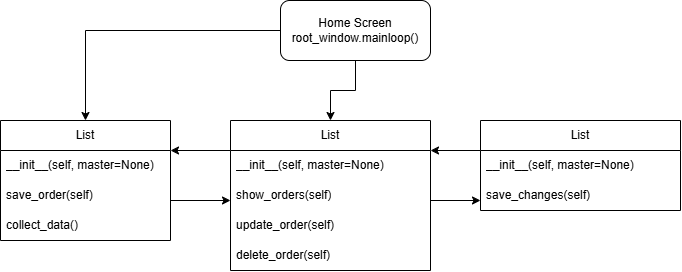

The diagram above was exported from draw.io. Its source (the exported page's mxGraphModel, read from the mxfile embedded in the PNG):
<mxGraphModel dx="774" dy="417" grid="1" gridSize="10" guides="1" tooltips="1" connect="1" arrows="1" fold="1" page="1" pageScale="1" pageWidth="850" pageHeight="1100" math="0" shadow="0">
  <root>
    <mxCell id="0" />
    <mxCell id="1" parent="0" />
    <mxCell id="LMu5qYaaSg3Y3bBumSew-8" edge="1" parent="1" style="edgeStyle=orthogonalEdgeStyle;rounded=0;orthogonalLoop=1;jettySize=auto;html=1;exitX=1;exitY=0.5;exitDx=0;exitDy=0;entryX=0;entryY=0.5;entryDx=0;entryDy=0;">
      <mxGeometry relative="1" as="geometry">
        <mxPoint x="240" y="220" as="sourcePoint" />
        <mxPoint x="300" y="220" as="targetPoint" />
      </mxGeometry>
    </mxCell>
    <mxCell id="LMu5qYaaSg3Y3bBumSew-5" edge="1" parent="1" source="LMu5qYaaSg3Y3bBumSew-2" style="edgeStyle=orthogonalEdgeStyle;rounded=0;orthogonalLoop=1;jettySize=auto;html=1;" target="LMu5qYaaSg3Y3bBumSew-33">
      <mxGeometry relative="1" x="-0.0175" as="geometry">
        <mxPoint x="140" y="120" as="targetPoint" />
      </mxGeometry>
    </mxCell>
    <mxCell id="LMu5qYaaSg3Y3bBumSew-2" parent="1" style="rounded=1;whiteSpace=wrap;html=1;roundedPerimeter=1;" value="Home Screen&lt;br&gt;root_window.mainloop()" vertex="1">
      <mxGeometry height="60" width="150" x="350" y="20" as="geometry" />
    </mxCell>
    <mxCell id="LMu5qYaaSg3Y3bBumSew-9" edge="1" parent="1" style="edgeStyle=orthogonalEdgeStyle;rounded=0;orthogonalLoop=1;jettySize=auto;html=1;exitX=1;exitY=0.5;exitDx=0;exitDy=0;entryX=0;entryY=0.5;entryDx=0;entryDy=0;">
      <mxGeometry relative="1" as="geometry">
        <mxPoint x="500" y="220" as="sourcePoint" />
        <mxPoint x="550" y="220" as="targetPoint" />
      </mxGeometry>
    </mxCell>
    <mxCell id="LMu5qYaaSg3Y3bBumSew-12" edge="1" parent="1" style="edgeStyle=orthogonalEdgeStyle;rounded=0;orthogonalLoop=1;jettySize=auto;html=1;exitX=0;exitY=0.25;exitDx=0;exitDy=0;entryX=1;entryY=0.25;entryDx=0;entryDy=0;">
      <mxGeometry relative="1" as="geometry">
        <mxPoint x="300" y="170" as="sourcePoint" />
        <mxPoint x="240" y="170" as="targetPoint" />
      </mxGeometry>
    </mxCell>
    <mxCell id="LMu5qYaaSg3Y3bBumSew-11" edge="1" parent="1" style="edgeStyle=orthogonalEdgeStyle;rounded=0;orthogonalLoop=1;jettySize=auto;html=1;exitX=0;exitY=0.25;exitDx=0;exitDy=0;entryX=1;entryY=0.25;entryDx=0;entryDy=0;">
      <mxGeometry relative="1" as="geometry">
        <mxPoint x="550" y="170" as="sourcePoint" />
        <mxPoint x="500" y="170" as="targetPoint" />
      </mxGeometry>
    </mxCell>
    <mxCell id="LMu5qYaaSg3Y3bBumSew-7" edge="1" parent="1" source="LMu5qYaaSg3Y3bBumSew-2" style="edgeStyle=orthogonalEdgeStyle;rounded=0;orthogonalLoop=1;jettySize=auto;html=1;exitX=0.5;exitY=1;exitDx=0;exitDy=0;entryX=0.5;entryY=0;entryDx=0;entryDy=0;" target="LMu5qYaaSg3Y3bBumSew-37">
      <mxGeometry relative="1" x="-0.3629" as="geometry">
        <mxPoint x="408.5999999999999" y="124.60000000000002" as="targetPoint" />
      </mxGeometry>
    </mxCell>
    <mxCell id="LMu5qYaaSg3Y3bBumSew-33" parent="1" style="swimlane;fontStyle=0;childLayout=stackLayout;horizontal=1;startSize=30;horizontalStack=0;resizeParent=1;resizeParentMax=0;resizeLast=0;collapsible=1;marginBottom=0;whiteSpace=wrap;html=1;" value="List" vertex="1">
      <mxGeometry height="120" width="170" x="70" y="140" as="geometry" />
    </mxCell>
    <mxCell id="LMu5qYaaSg3Y3bBumSew-34" parent="LMu5qYaaSg3Y3bBumSew-33" style="text;strokeColor=none;fillColor=none;align=left;verticalAlign=middle;spacingLeft=4;spacingRight=4;overflow=hidden;points=[[0,0.5],[1,0.5]];portConstraint=eastwest;rotatable=0;whiteSpace=wrap;html=1;" value="__init__(self, master=None)" vertex="1">
      <mxGeometry height="30" width="170" y="30" as="geometry" />
    </mxCell>
    <mxCell id="LMu5qYaaSg3Y3bBumSew-35" parent="LMu5qYaaSg3Y3bBumSew-33" style="text;strokeColor=none;fillColor=none;align=left;verticalAlign=middle;spacingLeft=4;spacingRight=4;overflow=hidden;points=[[0,0.5],[1,0.5]];portConstraint=eastwest;rotatable=0;whiteSpace=wrap;html=1;" value="save_order(self)" vertex="1">
      <mxGeometry height="30" width="170" y="60" as="geometry" />
    </mxCell>
    <mxCell id="LMu5qYaaSg3Y3bBumSew-36" parent="LMu5qYaaSg3Y3bBumSew-33" style="text;strokeColor=none;fillColor=none;align=left;verticalAlign=middle;spacingLeft=4;spacingRight=4;overflow=hidden;points=[[0,0.5],[1,0.5]];portConstraint=eastwest;rotatable=0;whiteSpace=wrap;html=1;" value="collect_data()" vertex="1">
      <mxGeometry height="30" width="170" y="90" as="geometry" />
    </mxCell>
    <mxCell id="LMu5qYaaSg3Y3bBumSew-37" parent="1" style="swimlane;fontStyle=0;childLayout=stackLayout;horizontal=1;startSize=30;horizontalStack=0;resizeParent=1;resizeParentMax=0;resizeLast=0;collapsible=1;marginBottom=0;whiteSpace=wrap;html=1;" value="List" vertex="1">
      <mxGeometry height="150" width="200" x="300" y="140" as="geometry" />
    </mxCell>
    <mxCell id="LMu5qYaaSg3Y3bBumSew-38" parent="LMu5qYaaSg3Y3bBumSew-37" style="text;strokeColor=none;fillColor=none;align=left;verticalAlign=middle;spacingLeft=4;spacingRight=4;overflow=hidden;points=[[0,0.5],[1,0.5]];portConstraint=eastwest;rotatable=0;whiteSpace=wrap;html=1;" value="__init__(self, master=None)" vertex="1">
      <mxGeometry height="30" width="200" y="30" as="geometry" />
    </mxCell>
    <mxCell id="LMu5qYaaSg3Y3bBumSew-39" parent="LMu5qYaaSg3Y3bBumSew-37" style="text;strokeColor=none;fillColor=none;align=left;verticalAlign=middle;spacingLeft=4;spacingRight=4;overflow=hidden;points=[[0,0.5],[1,0.5]];portConstraint=eastwest;rotatable=0;whiteSpace=wrap;html=1;" value="show_orders(self)" vertex="1">
      <mxGeometry height="30" width="200" y="60" as="geometry" />
    </mxCell>
    <mxCell id="LMu5qYaaSg3Y3bBumSew-40" parent="LMu5qYaaSg3Y3bBumSew-37" style="text;strokeColor=none;fillColor=none;align=left;verticalAlign=middle;spacingLeft=4;spacingRight=4;overflow=hidden;points=[[0,0.5],[1,0.5]];portConstraint=eastwest;rotatable=0;whiteSpace=wrap;html=1;" value="update_order(self)" vertex="1">
      <mxGeometry height="30" width="200" y="90" as="geometry" />
    </mxCell>
    <mxCell id="LMu5qYaaSg3Y3bBumSew-45" parent="LMu5qYaaSg3Y3bBumSew-37" style="text;strokeColor=none;fillColor=none;align=left;verticalAlign=middle;spacingLeft=4;spacingRight=4;overflow=hidden;points=[[0,0.5],[1,0.5]];portConstraint=eastwest;rotatable=0;whiteSpace=wrap;html=1;" value="delete_order(self)" vertex="1">
      <mxGeometry height="30" width="200" y="120" as="geometry" />
    </mxCell>
    <mxCell id="LMu5qYaaSg3Y3bBumSew-41" parent="1" style="swimlane;fontStyle=0;childLayout=stackLayout;horizontal=1;startSize=30;horizontalStack=0;resizeParent=1;resizeParentMax=0;resizeLast=0;collapsible=1;marginBottom=0;whiteSpace=wrap;html=1;" value="List" vertex="1">
      <mxGeometry height="90" width="200" x="550" y="140" as="geometry" />
    </mxCell>
    <mxCell id="LMu5qYaaSg3Y3bBumSew-42" parent="LMu5qYaaSg3Y3bBumSew-41" style="text;strokeColor=none;fillColor=none;align=left;verticalAlign=middle;spacingLeft=4;spacingRight=4;overflow=hidden;points=[[0,0.5],[1,0.5]];portConstraint=eastwest;rotatable=0;whiteSpace=wrap;html=1;" value="__init__(self, master=None)" vertex="1">
      <mxGeometry height="30" width="200" y="30" as="geometry" />
    </mxCell>
    <mxCell id="LMu5qYaaSg3Y3bBumSew-43" parent="LMu5qYaaSg3Y3bBumSew-41" style="text;strokeColor=none;fillColor=none;align=left;verticalAlign=middle;spacingLeft=4;spacingRight=4;overflow=hidden;points=[[0,0.5],[1,0.5]];portConstraint=eastwest;rotatable=0;whiteSpace=wrap;html=1;" value="save_changes(self)" vertex="1">
      <mxGeometry height="30" width="200" y="60" as="geometry" />
    </mxCell>
  </root>
</mxGraphModel>